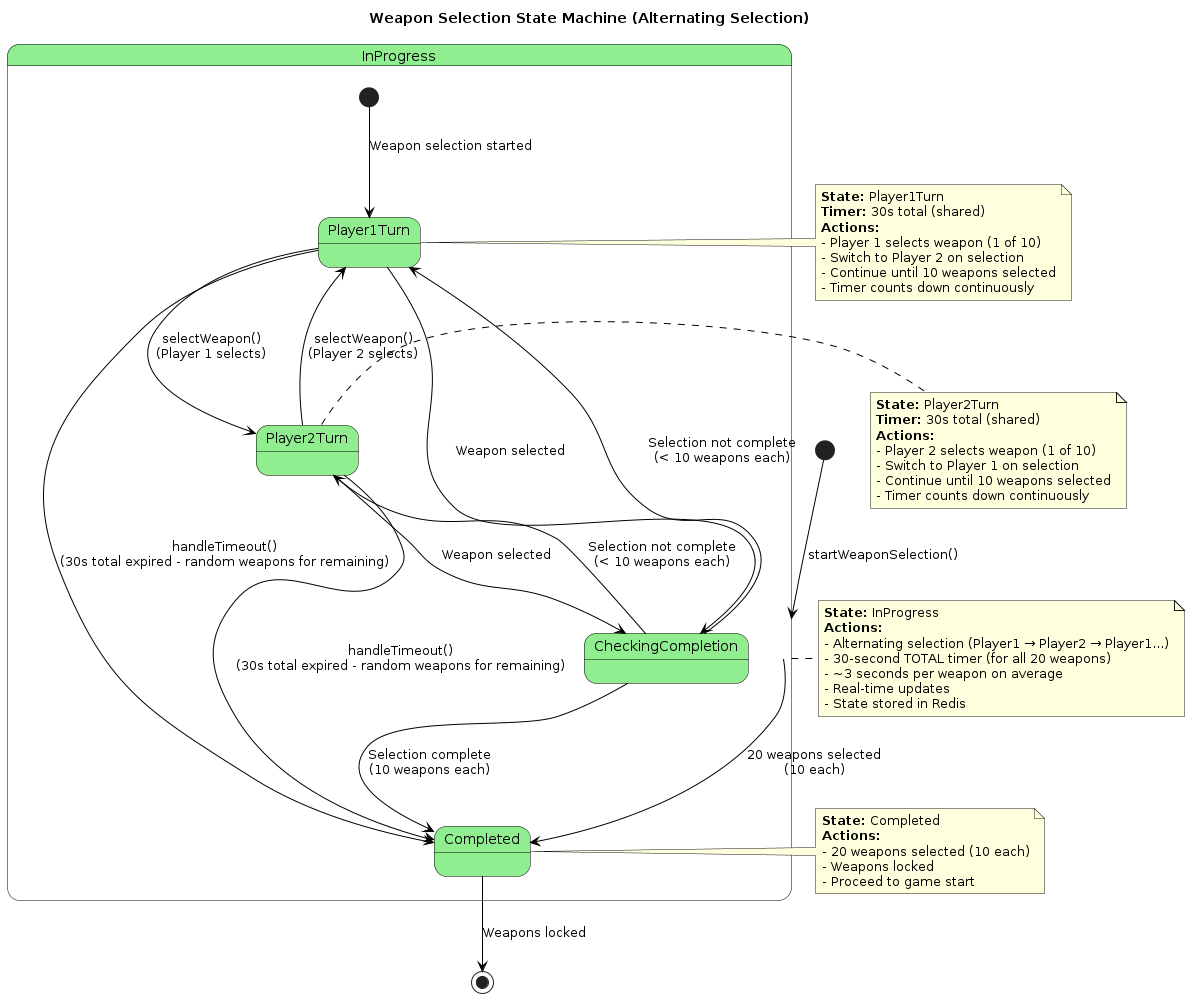

The diagram above was rendered by PlantUML. Its source (embedded in the PNG):
@startuml Weapon Selection State Diagram
skinparam state {
  BackgroundColor LightGreen
  BorderColor Black
  ArrowColor Black
}

title Weapon Selection State Machine (Alternating Selection)

[*] --> InProgress: startWeaponSelection()

state InProgress {
  [*] --> Player1Turn: Weapon selection started
  Player1Turn --> Player2Turn: selectWeapon()\n(Player 1 selects)
  Player2Turn --> Player1Turn: selectWeapon()\n(Player 2 selects)
  Player1Turn --> CheckingCompletion: Weapon selected
  Player2Turn --> CheckingCompletion: Weapon selected
  CheckingCompletion --> Player1Turn: Selection not complete\n(< 10 weapons each)
  CheckingCompletion --> Player2Turn: Selection not complete\n(< 10 weapons each)
  CheckingCompletion --> Completed: Selection complete\n(10 weapons each)
  
  Player1Turn --> Completed: handleTimeout()\n(30s total expired - random weapons for remaining)
  Player2Turn --> Completed: handleTimeout()\n(30s total expired - random weapons for remaining)
}

InProgress --> Completed: 20 weapons selected\n(10 each)

Completed --> [*]: Weapons locked

note right of InProgress
  **State:** InProgress
  **Actions:**
  - Alternating selection (Player1 → Player2 → Player1...)
  - 30-second TOTAL timer (for all 20 weapons)
  - ~3 seconds per weapon on average
  - Real-time updates
  - State stored in Redis
end note

note right of Player1Turn
  **State:** Player1Turn
  **Timer:** 30s total (shared)
  **Actions:**
  - Player 1 selects weapon (1 of 10)
  - Switch to Player 2 on selection
  - Continue until 10 weapons selected
  - Timer counts down continuously
end note

note right of Player2Turn
  **State:** Player2Turn
  **Timer:** 30s total (shared)
  **Actions:**
  - Player 2 selects weapon (1 of 10)
  - Switch to Player 1 on selection
  - Continue until 10 weapons selected
  - Timer counts down continuously
end note

note right of Completed
  **State:** Completed
  **Actions:**
  - 20 weapons selected (10 each)
  - Weapons locked
  - Proceed to game start
end note

@enduml